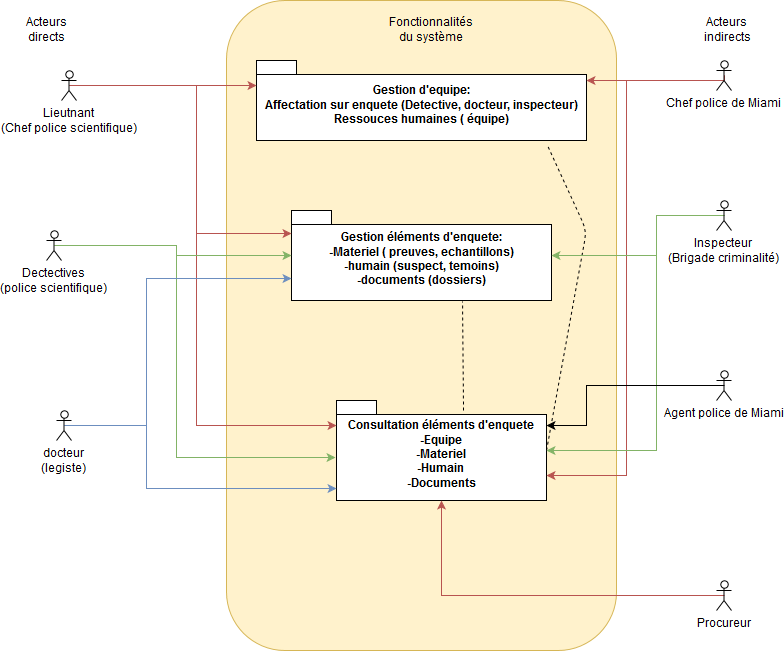

The diagram above was exported from draw.io. Its source (the exported page's mxGraphModel, read from the mxfile embedded in the PNG):
<mxGraphModel dx="1430" dy="1930" grid="1" gridSize="10" guides="1" tooltips="1" connect="1" arrows="1" fold="1" page="1" pageScale="1" pageWidth="827" pageHeight="1169" background="#ffffff" math="0" shadow="0">
  <root>
    <mxCell id="0" />
    <mxCell id="1" parent="0" />
    <mxCell id="51" value="" style="rounded=1;whiteSpace=wrap;html=1;fillColor=#fff2cc;strokeColor=#d6b656;" vertex="1" parent="1">
      <mxGeometry x="230" y="-10" width="390" height="650" as="geometry" />
    </mxCell>
    <mxCell id="2" value="Gestion d'equipe:&lt;br&gt;Affectation sur enquete (Detective, docteur, inspecteur)&lt;br&gt;Ressouces humaines ( équipe)" style="shape=folder;fontStyle=1;spacingTop=10;tabWidth=40;tabHeight=14;tabPosition=left;html=1;" vertex="1" parent="1">
      <mxGeometry x="260" y="50" width="330" height="80" as="geometry" />
    </mxCell>
    <mxCell id="3" value="Gestion éléments d'enquete:&lt;br&gt;-Materiel ( preuves, echantillons)&lt;br&gt;-humain (suspect, temoins)&lt;br&gt;-documents (dossiers)" style="shape=folder;fontStyle=1;spacingTop=10;tabWidth=40;tabHeight=14;tabPosition=left;html=1;" vertex="1" parent="1">
      <mxGeometry x="295" y="200" width="260" height="90" as="geometry" />
    </mxCell>
    <mxCell id="4" value="Consultation éléments d'enquete&lt;br&gt;-Equipe&lt;br&gt;-Materiel&lt;br&gt;-Humain&lt;br&gt;-Documents" style="shape=folder;fontStyle=1;spacingTop=10;tabWidth=40;tabHeight=14;tabPosition=left;html=1;" vertex="1" parent="1">
      <mxGeometry x="340" y="390" width="210" height="100" as="geometry" />
    </mxCell>
    <mxCell id="11" value="" style="endArrow=none;dashed=1;html=1;exitX=1;exitY=0.5;entryX=0.882;entryY=1.063;entryPerimeter=0;" edge="1" parent="1" source="4" target="2">
      <mxGeometry width="50" height="50" relative="1" as="geometry">
        <mxPoint x="230" y="180" as="sourcePoint" />
        <mxPoint x="280" y="130" as="targetPoint" />
        <Array as="points">
          <mxPoint x="590" y="220" />
        </Array>
      </mxGeometry>
    </mxCell>
    <mxCell id="12" value="" style="endArrow=none;dashed=1;html=1;exitX=0.605;exitY=0.1;exitPerimeter=0;entryX=0.658;entryY=1.011;entryPerimeter=0;" edge="1" parent="1" source="4" target="3">
      <mxGeometry width="50" height="50" relative="1" as="geometry">
        <mxPoint x="340" y="340" as="sourcePoint" />
        <mxPoint x="390" y="290" as="targetPoint" />
      </mxGeometry>
    </mxCell>
    <mxCell id="14" value="Fonctionnalités du système" style="text;html=1;strokeColor=none;fillColor=none;align=center;verticalAlign=middle;whiteSpace=wrap;rounded=0;" vertex="1" parent="1">
      <mxGeometry x="414" y="10" width="40" height="20" as="geometry" />
    </mxCell>
    <mxCell id="15" value="Acteurs directs" style="text;html=1;strokeColor=none;fillColor=none;align=center;verticalAlign=middle;whiteSpace=wrap;rounded=0;" vertex="1" parent="1">
      <mxGeometry x="30" y="10" width="40" height="20" as="geometry" />
    </mxCell>
    <mxCell id="16" value="Acteurs &lt;br&gt;indirects" style="text;html=1;strokeColor=none;fillColor=none;align=center;verticalAlign=middle;whiteSpace=wrap;rounded=0;" vertex="1" parent="1">
      <mxGeometry x="710" y="10" width="40" height="20" as="geometry" />
    </mxCell>
    <mxCell id="33" style="edgeStyle=orthogonalEdgeStyle;rounded=0;html=1;exitX=0.5;exitY=0.5;exitPerimeter=0;jettySize=auto;orthogonalLoop=1;fillColor=#f8cecc;strokeColor=#b85450;" edge="1" parent="1" source="19" target="2">
      <mxGeometry relative="1" as="geometry">
        <Array as="points">
          <mxPoint x="190" y="75" />
          <mxPoint x="190" y="75" />
        </Array>
      </mxGeometry>
    </mxCell>
    <mxCell id="34" style="edgeStyle=orthogonalEdgeStyle;rounded=0;html=1;exitX=0.5;exitY=0.5;exitPerimeter=0;entryX=0;entryY=0.25;jettySize=auto;orthogonalLoop=1;fillColor=#f8cecc;strokeColor=#b85450;" edge="1" parent="1" source="19" target="3">
      <mxGeometry relative="1" as="geometry">
        <Array as="points">
          <mxPoint x="200" y="75" />
          <mxPoint x="200" y="223" />
        </Array>
      </mxGeometry>
    </mxCell>
    <mxCell id="36" style="edgeStyle=orthogonalEdgeStyle;rounded=0;html=1;exitX=0.5;exitY=0.5;exitPerimeter=0;entryX=0;entryY=0.25;jettySize=auto;orthogonalLoop=1;fillColor=#f8cecc;strokeColor=#b85450;" edge="1" parent="1" source="19" target="4">
      <mxGeometry relative="1" as="geometry">
        <Array as="points">
          <mxPoint x="200" y="75" />
          <mxPoint x="200" y="415" />
        </Array>
      </mxGeometry>
    </mxCell>
    <mxCell id="19" value="Lieutnant&lt;br&gt;(Chef police scientifique)" style="shape=umlActor;verticalLabelPosition=bottom;labelBackgroundColor=#ffffff;verticalAlign=top;html=1;" vertex="1" parent="1">
      <mxGeometry x="65" y="60" width="15" height="30" as="geometry" />
    </mxCell>
    <mxCell id="38" style="edgeStyle=orthogonalEdgeStyle;rounded=0;html=1;exitX=0.5;exitY=0.5;exitPerimeter=0;jettySize=auto;orthogonalLoop=1;fillColor=#d5e8d4;strokeColor=#82b366;" edge="1" parent="1" source="21" target="3">
      <mxGeometry relative="1" as="geometry" />
    </mxCell>
    <mxCell id="39" style="edgeStyle=orthogonalEdgeStyle;rounded=0;html=1;exitX=0.5;exitY=0.5;exitPerimeter=0;entryX=-0.005;entryY=0.57;entryPerimeter=0;jettySize=auto;orthogonalLoop=1;fillColor=#d5e8d4;strokeColor=#82b366;" edge="1" parent="1" source="21" target="4">
      <mxGeometry relative="1" as="geometry">
        <Array as="points">
          <mxPoint x="180" y="235" />
          <mxPoint x="180" y="447" />
        </Array>
      </mxGeometry>
    </mxCell>
    <mxCell id="21" value="Dectectives&lt;br&gt;(police scientifique)" style="shape=umlActor;verticalLabelPosition=bottom;labelBackgroundColor=#ffffff;verticalAlign=top;html=1;" vertex="1" parent="1">
      <mxGeometry x="50" y="220" width="15" height="30" as="geometry" />
    </mxCell>
    <mxCell id="40" style="edgeStyle=orthogonalEdgeStyle;rounded=0;html=1;exitX=0.5;exitY=0.5;exitPerimeter=0;entryX=0;entryY=0.75;jettySize=auto;orthogonalLoop=1;fillColor=#dae8fc;strokeColor=#6c8ebf;" edge="1" parent="1" source="22" target="3">
      <mxGeometry relative="1" as="geometry">
        <Array as="points">
          <mxPoint x="150" y="415" />
          <mxPoint x="150" y="268" />
        </Array>
      </mxGeometry>
    </mxCell>
    <mxCell id="41" style="edgeStyle=orthogonalEdgeStyle;rounded=0;html=1;exitX=0.5;exitY=0.5;exitPerimeter=0;entryX=0;entryY=0.88;entryPerimeter=0;jettySize=auto;orthogonalLoop=1;fillColor=#dae8fc;strokeColor=#6c8ebf;" edge="1" parent="1" source="22" target="4">
      <mxGeometry relative="1" as="geometry">
        <Array as="points">
          <mxPoint x="150" y="415" />
          <mxPoint x="150" y="478" />
        </Array>
      </mxGeometry>
    </mxCell>
    <mxCell id="22" value="docteur&lt;br&gt;(legiste)" style="shape=umlActor;verticalLabelPosition=bottom;labelBackgroundColor=#ffffff;verticalAlign=top;html=1;" vertex="1" parent="1">
      <mxGeometry x="60" y="400" width="15" height="30" as="geometry" />
    </mxCell>
    <mxCell id="42" style="edgeStyle=orthogonalEdgeStyle;rounded=0;html=1;exitX=0.5;exitY=0.5;exitPerimeter=0;entryX=1;entryY=0.25;jettySize=auto;orthogonalLoop=1;fillColor=#f8cecc;strokeColor=#b85450;" edge="1" parent="1" source="23" target="2">
      <mxGeometry relative="1" as="geometry">
        <Array as="points">
          <mxPoint x="728" y="70" />
        </Array>
      </mxGeometry>
    </mxCell>
    <mxCell id="46" style="edgeStyle=orthogonalEdgeStyle;rounded=0;html=1;exitX=0.5;exitY=0.5;exitPerimeter=0;entryX=1;entryY=0.75;jettySize=auto;orthogonalLoop=1;fillColor=#f8cecc;strokeColor=#B85450;" edge="1" parent="1" source="23" target="4">
      <mxGeometry relative="1" as="geometry">
        <Array as="points">
          <mxPoint x="728" y="70" />
          <mxPoint x="630" y="70" />
          <mxPoint x="630" y="465" />
        </Array>
      </mxGeometry>
    </mxCell>
    <mxCell id="23" value="Chef police de Miami" style="shape=umlActor;verticalLabelPosition=bottom;labelBackgroundColor=#ffffff;verticalAlign=top;html=1;" vertex="1" parent="1">
      <mxGeometry x="720" y="50" width="15" height="30" as="geometry" />
    </mxCell>
    <mxCell id="47" style="edgeStyle=orthogonalEdgeStyle;rounded=0;html=1;exitX=0.5;exitY=0.5;exitPerimeter=0;entryX=1;entryY=0.5;jettySize=auto;orthogonalLoop=1;strokeColor=#82b366;fillColor=#d5e8d4;" edge="1" parent="1" source="24" target="3">
      <mxGeometry relative="1" as="geometry">
        <Array as="points">
          <mxPoint x="660" y="205" />
          <mxPoint x="660" y="245" />
        </Array>
      </mxGeometry>
    </mxCell>
    <mxCell id="48" style="edgeStyle=orthogonalEdgeStyle;rounded=0;html=1;exitX=0.5;exitY=0.5;exitPerimeter=0;entryX=1;entryY=0.5;jettySize=auto;orthogonalLoop=1;strokeColor=#82b366;fillColor=#d5e8d4;" edge="1" parent="1" source="24" target="4">
      <mxGeometry relative="1" as="geometry">
        <Array as="points">
          <mxPoint x="660" y="205" />
          <mxPoint x="660" y="440" />
        </Array>
      </mxGeometry>
    </mxCell>
    <mxCell id="24" value="Inspecteur&lt;br&gt;(Brigade criminalité)" style="shape=umlActor;verticalLabelPosition=bottom;labelBackgroundColor=#ffffff;verticalAlign=top;html=1;" vertex="1" parent="1">
      <mxGeometry x="720" y="190" width="15" height="30" as="geometry" />
    </mxCell>
    <mxCell id="49" style="edgeStyle=orthogonalEdgeStyle;rounded=0;html=1;exitX=0.5;exitY=0.5;exitPerimeter=0;entryX=1;entryY=0.25;jettySize=auto;orthogonalLoop=1;strokeColor=#000000;fillColor=#ffffff;" edge="1" parent="1" source="25" target="4">
      <mxGeometry relative="1" as="geometry">
        <Array as="points">
          <mxPoint x="590" y="375" />
          <mxPoint x="590" y="415" />
        </Array>
      </mxGeometry>
    </mxCell>
    <mxCell id="25" value="Agent police de Miami" style="shape=umlActor;verticalLabelPosition=bottom;labelBackgroundColor=#ffffff;verticalAlign=top;html=1;" vertex="1" parent="1">
      <mxGeometry x="720" y="360" width="15" height="30" as="geometry" />
    </mxCell>
    <mxCell id="50" style="edgeStyle=orthogonalEdgeStyle;rounded=0;html=1;exitX=0.5;exitY=0.5;exitPerimeter=0;jettySize=auto;orthogonalLoop=1;strokeColor=#B85450;" edge="1" parent="1" source="26" target="4">
      <mxGeometry relative="1" as="geometry" />
    </mxCell>
    <mxCell id="26" value="Procureur" style="shape=umlActor;verticalLabelPosition=bottom;labelBackgroundColor=#ffffff;verticalAlign=top;html=1;" vertex="1" parent="1">
      <mxGeometry x="720" y="570" width="15" height="30" as="geometry" />
    </mxCell>
  </root>
</mxGraphModel>